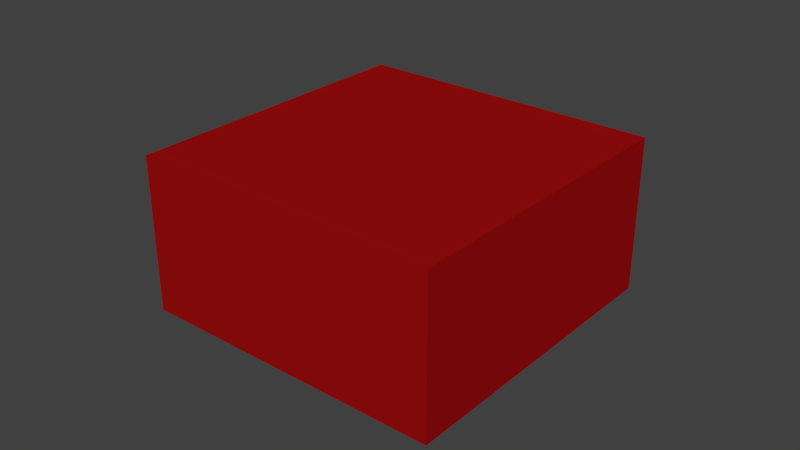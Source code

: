 # Source: Food.blend  (saved by Blender 2.78.0; exported with 4.5.12 LTS)
import bpy
from mathutils import Matrix  # noqa: F401  (used for matrix-valued properties, if any)

bpy.ops.wm.read_factory_settings(use_empty=True)
scene = bpy.context.scene
scene.name = 'Scene'

# ---- collections
col_collection_1 = bpy.data.collections.new('Collection 1'); scene.collection.children.link(col_collection_1)

# ---- materials (node trees are filled in below, after node groups)
mat_food = bpy.data.materials.new('Food')
mat_food.alpha_threshold = 0.0
mat_food.use_transparent_shadow = False
mat_food.diffuse_color = (0.3419, 0.004391, 0.004391, 1.0)
mat_food.roughness = 0.5
mat_food.specular_intensity = 0.0
mat_food.line_color = (0.0, 0.0, 0.0, 1.0)

# ---- material node trees

# ---- world
world_world = bpy.data.worlds.new('World'); scene.world = world_world
world_world.color = (0.05088, 0.05088, 0.05088)
world_world.use_sun_shadow = False
world_world.sun_shadow_jitter_overblur = 0.0
world_world.cycles.sampling_method = 'MANUAL'

# ---- meshes
me_cube = bpy.data.meshes.new('Cube')
me_cube.from_pydata([(0.05, 0.05, -4.47e-09), (0.05, -0.05, -4.47e-09), (-0.05, -0.05, -4.47e-09), (-0.05, 0.05, -4.47e-09), (0.05, 0.05, 0.05), (0.05, -0.05, 0.05), (-0.05, -0.05, 0.05), (-0.05, 0.05, 0.05)], [], [(0, 1, 2, 3), (4, 7, 6, 5), (0, 4, 5, 1), (1, 5, 6, 2), (2, 6, 7, 3), (4, 0, 3, 7)])
me_cube.materials.append(mat_food)
me_cube.use_remesh_preserve_volume = False
me_cube.use_remesh_preserve_attributes = False
me_cube.use_mirror_vertex_groups = False
me_cube.update()

# ---- objects
ob_cube = bpy.data.objects.new('Cube', me_cube)

# ---- transforms, parenting, visibility, modifiers, constraints
ob_cube.location = (0.0, 0.0, 0.0)
ob_cube.lock_rotations_4d = False
ob_cube.empty_display_type = 'ARROWS'
ob_cube.lineart.crease_threshold = 0.0

# ---- collection membership
col_collection_1.objects.link(ob_cube)

# ---- scene / render settings (as saved in the file)
scene.frame_start = 1; scene.frame_end = 250; scene.frame_set(1)
scene.render.engine = 'BLENDER_EEVEE_NEXT'
scene.render.resolution_percentage = 50
scene.render.dither_intensity = 0.0
scene.cycles.use_denoising = False
scene.cycles.samples = 128
scene.cycles.sampling_pattern = 'TABULATED_SOBOL'
scene.cycles.light_sampling_threshold = 0.0
scene.cycles.use_adaptive_sampling = False
scene.cycles.use_light_tree = False
scene.cycles.blur_glossy = 0.0
scene.cycles.sample_clamp_indirect = 0.0
scene.view_settings.view_transform = 'Standard'
bpy.context.view_layer.update()

# ---- added for rendering (the .blend has no active camera and no usable light): camera, sun
cam_auto = bpy.data.cameras.new('AutoCamera')
cam_auto.lens = 50.0
cam_auto.sensor_width = 36.0
cam_auto.clip_end = 1000.0
ob_auto_camera = bpy.data.objects.new('AutoCamera', cam_auto)
scene.collection.objects.link(ob_auto_camera)
ob_auto_camera.location = (0.185045, -0.222054, 0.173036)
ob_auto_camera.rotation_euler = (1.09748, -7.21219e-08, 0.694738)
scene.camera = ob_auto_camera
light_auto_sun = bpy.data.lights.new('AutoSun', 'SUN')
light_auto_sun.energy = 3.0
light_auto_sun.angle = 0.0523599
ob_auto_sun = bpy.data.objects.new('AutoSun', light_auto_sun)
scene.collection.objects.link(ob_auto_sun)
ob_auto_sun.rotation_euler = (0.872665, 0.174533, 0.523599)
bpy.context.view_layer.update()
